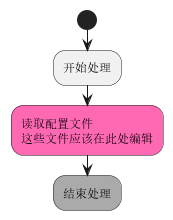

The diagram above was rendered by PlantUML. Its source (embedded in the PNG):
@startuml

start
:开始处理;
#HotPink:读取配置文件
这些文件应该在此处编辑;
#AAAAAA:结束处理;

@enduml